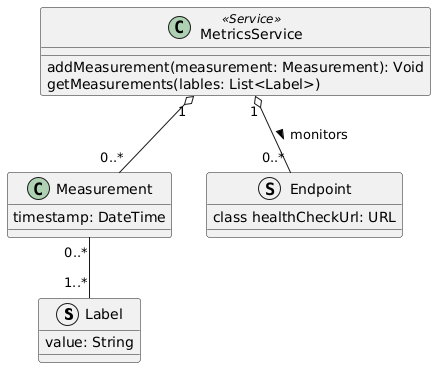

The diagram above was rendered by PlantUML. Its source (embedded in the PNG):
@startuml metrics-server-domain-model

struct Label {
    value: String
}

class Measurement {
    timestamp: DateTime
}

Measurement "0..*" -- "1..*" Label

struct Endpoint {
    class healthCheckUrl: URL
}

class MetricsService <<Service>> {
    addMeasurement(measurement: Measurement): Void
    getMeasurements(lables: List<Label>)
}

MetricsService "1" o-- "0..*" Endpoint : "monitors >"
MetricsService "1" o-- "0..*" Measurement

@enduml